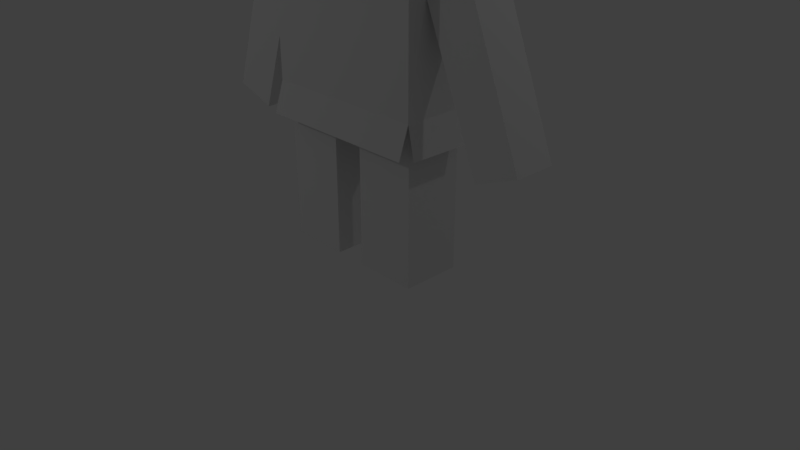 # Source: standard.blend  (saved by Blender 2.79.0; exported with 4.5.12 LTS)
import bpy
from mathutils import Matrix  # noqa: F401  (used for matrix-valued properties, if any)

bpy.ops.wm.read_factory_settings(use_empty=True)
scene = bpy.context.scene
scene.name = 'Scene'

# ---- collections
col_collection_1 = bpy.data.collections.new('Collection 1'); scene.collection.children.link(col_collection_1)

# ---- world
world_world = bpy.data.worlds.new('World'); scene.world = world_world
world_world.color = (0.05088, 0.05088, 0.05088)
world_world.use_sun_shadow = False
world_world.sun_shadow_jitter_overblur = 0.0
world_world.cycles.sampling_method = 'MANUAL'

# ---- cameras
cam_camera = bpy.data.cameras.new('Camera')
cam_camera.clip_end = 100.0
cam_camera.lens = 35.0
cam_camera.sensor_width = 32.0
cam_camera.sensor_height = 18.0
cam_camera.ortho_scale = 7.314
cam_camera.dof.focus_distance = 0.0
cam_camera.dof.aperture_fstop = 128.0

# ---- lights
light_lamp = bpy.data.lights.new('Lamp', 'POINT')
light_lamp.transmission_factor = 0.0
light_lamp.cutoff_distance = 30.0
light_lamp.energy = 100.0
light_lamp.shadow_buffer_clip_start = 1.001
light_lamp.shadow_soft_size = 0.1
light_lamp.shadow_maximum_resolution = 0.006
light_lamp.use_absolute_resolution = True
light_lamp_001 = bpy.data.lights.new('Lamp.001', 'POINT')
light_lamp_001.transmission_factor = 0.0
light_lamp_001.cutoff_distance = 30.0
light_lamp_001.energy = 100.0
light_lamp_001.shadow_buffer_clip_start = 1.001
light_lamp_001.shadow_soft_size = 0.1
light_lamp_001.shadow_maximum_resolution = 0.006
light_lamp_001.use_absolute_resolution = True

# ---- meshes
me_cube_001 = bpy.data.meshes.new('Cube.001')
me_cube_001.from_pydata([(-1.897, -0.8102, -1.0), (-1.897, -0.8102, 1.0), (1.0, -0.8102, -1.0), (1.0, 1.083, -1.0), (1.0, 1.083, 1.0), (0.6943, 0.5706, -1.015), (-1.624, -0.3837, -3.671), (0.6943, 0.5706, -3.255), (-1.54, 0.6487, -3.673), (0.6921, 0.6484, -3.673), (0.6896, -0.513, -3.657), (-2.79, -0.1536, -3.619), (-2.216, 0.3931, -3.817), (-1.568, 0.3931, -1.938), (2.038, 0.3919, -3.538), (1.127, 0.3931, -1.255), (1.474, -0.1548, -3.763), (0.7095, -0.1536, -1.929), (0.6955, 0.3931, -1.918), (0.698, -0.1592, -1.421), (-0.6593, -0.2862, -5.357), (-0.6593, 0.4873, -5.357), (-0.2218, -0.2901, -5.352), (-0.2218, -0.2901, -3.251), (-0.2218, 0.4834, -3.251), (0.6071, -0.2862, -3.257), (0.6071, 0.4873, -5.357), (0.6071, 0.4873, -3.257), (-1.897, 1.083, -1.0), (-1.897, 1.083, 1.0), (1.0, -0.8102, 1.0), (-1.546, -0.3821, -1.015), (-1.546, 0.5706, -1.015), (0.6943, -0.3821, -1.015), (-1.546, 0.5706, -3.255), (-1.622, 0.57, -3.671), (-1.546, -0.3821, -3.255), (-1.543, -0.5132, -3.656), (0.7, -0.3876, -3.252), (0.7837, -0.3814, -3.669), (0.7792, 0.5723, -3.675), (-2.79, 0.3931, -3.619), (-1.989, -0.1536, -1.295), (-1.989, 0.3931, -1.295), (-1.566, 0.3931, -1.441), (-2.216, -0.1536, -3.817), (-1.568, -0.1536, -1.938), (-1.566, -0.1536, -1.441), (2.038, -0.1548, -3.538), (1.127, -0.1536, -1.255), (1.474, 0.3931, -3.763), (0.6956, 0.3931, -1.421), (-1.488, 0.4834, -5.352), (-1.488, -0.2724, -5.352), (-1.488, -0.2901, -3.251), (-1.488, 0.4834, -3.251), (-0.6593, 0.4873, -3.257), (-0.6593, -0.2862, -3.257), (-0.2218, 0.4834, -5.352), (0.6071, -0.2862, -5.357), (-0.9558, -0.7199, 0.2888), (-0.9558, -0.8199, 0.2888), (-0.9167, -0.7199, 0.2849), (-0.9167, -0.8199, 0.2849), (-0.8792, -0.7199, 0.2736), (-0.8792, -0.8199, 0.2736), (-0.8446, -0.7199, 0.2551), (-0.8446, -0.8199, 0.2551), (-0.8143, -0.7199, 0.2302), (-0.8143, -0.8199, 0.2302), (-0.7895, -0.7199, 0.1999), (-0.7895, -0.8199, 0.1999), (-0.771, -0.7199, 0.1653), (-0.771, -0.8199, 0.1653), (-0.7596, -0.7199, 0.1278), (-0.7596, -0.8199, 0.1278), (-0.7558, -0.7199, 0.08879), (-0.7558, -0.8199, 0.08879), (-0.7596, -0.7199, 0.04977), (-0.7596, -0.8199, 0.04977), (-0.771, -0.7199, 0.01225), (-0.771, -0.8199, 0.01225), (-0.7895, -0.7199, -0.02232), (-0.7895, -0.8199, -0.02232), (-0.8143, -0.7199, -0.05263), (-0.8143, -0.8199, -0.05263), (-0.8446, -0.7199, -0.0775), (-0.8446, -0.8199, -0.0775), (-0.8792, -0.7199, -0.09599), (-0.8792, -0.8199, -0.09599), (-0.9167, -0.7199, -0.1074), (-0.9167, -0.8199, -0.1074), (-0.9558, -0.7199, -0.1112), (-0.9558, -0.8199, -0.1112), (-0.9948, -0.7199, -0.1074), (-0.9948, -0.8199, -0.1074), (-1.032, -0.7199, -0.09598), (-1.032, -0.8199, -0.09598), (-1.067, -0.7199, -0.0775), (-1.067, -0.8199, -0.0775), (-1.097, -0.7199, -0.05263), (-1.097, -0.8199, -0.05263), (-1.122, -0.7199, -0.02232), (-1.122, -0.8199, -0.02232), (-1.141, -0.7199, 0.01225), (-1.141, -0.8199, 0.01225), (-1.152, -0.7199, 0.04977), (-1.152, -0.8199, 0.04977), (-1.156, -0.7199, 0.08879), (-1.156, -0.8199, 0.08879), (-1.152, -0.7199, 0.1278), (-1.152, -0.8199, 0.1278), (-1.141, -0.7199, 0.1653), (-1.141, -0.8199, 0.1653), (-1.122, -0.7199, 0.1999), (-1.122, -0.8199, 0.1999), (-1.097, -0.7199, 0.2302), (-1.097, -0.8199, 0.2302), (-1.067, -0.7199, 0.2551), (-1.067, -0.8199, 0.2551), (-1.032, -0.7199, 0.2736), (-1.032, -0.8199, 0.2736), (-0.9948, -0.7199, 0.2849), (-0.9948, -0.8199, 0.2849), (-0.3935, -0.8195, -0.3307), (-0.3935, -0.548, -0.3302), (-0.5904, -0.828, -0.5093), (-0.5904, -0.5565, -0.5088), (-0.2017, -0.828, -0.507), (-0.2017, -0.5565, -0.5065), (0.1132, -0.7174, -0.05263), (0.2177, -0.7199, 0.2888), (0.2177, -0.8199, 0.2888), (0.2567, -0.7199, 0.2849), (0.2567, -0.8199, 0.2849), (0.2942, -0.7199, 0.2736), (0.2942, -0.8199, 0.2736), (0.3288, -0.7199, 0.2551), (0.3288, -0.8199, 0.2551), (0.3591, -0.7199, 0.2302), (0.3591, -0.8199, 0.2302), (0.384, -0.7199, 0.1999), (0.384, -0.8199, 0.1999), (0.4024, -0.7199, 0.1653), (0.4024, -0.8199, 0.1653), (0.4138, -0.7199, 0.1278), (0.4138, -0.8199, 0.1278), (0.4177, -0.7199, 0.08879), (0.4177, -0.8199, 0.08879), (0.4138, -0.7199, 0.04977), (0.4138, -0.8199, 0.04977), (0.4024, -0.7199, 0.01225), (0.4024, -0.8199, 0.01225), (0.384, -0.7199, -0.02232), (0.384, -0.8199, -0.02232), (0.3591, -0.7199, -0.05263), (0.3591, -0.8199, -0.05263), (0.3288, -0.7199, -0.0775), (0.3288, -0.8199, -0.0775), (0.2942, -0.7199, -0.09599), (0.2942, -0.8199, -0.09599), (0.2567, -0.7199, -0.1074), (0.2567, -0.8199, -0.1074), (0.2177, -0.7199, -0.1112), (0.2177, -0.8199, -0.1112), (0.1787, -0.7199, -0.1074), (0.1787, -0.8199, -0.1074), (0.1411, -0.7199, -0.09598), (0.1411, -0.8199, -0.09598), (0.1066, -0.7199, -0.0775), (0.1066, -0.8199, -0.0775), (0.07625, -0.7199, -0.05263), (0.07625, -0.8199, -0.05263), (0.05138, -0.7199, -0.02232), (0.05138, -0.8199, -0.02232), (0.0329, -0.7199, 0.01225), (0.0329, -0.8199, 0.01225), (0.02151, -0.7199, 0.04977), (0.02151, -0.8199, 0.04977), (0.01767, -0.7199, 0.08879), (0.01767, -0.8199, 0.08879), (0.02151, -0.7199, 0.1278), (0.02151, -0.8199, 0.1278), (0.0329, -0.7199, 0.1653), (0.0329, -0.8199, 0.1653), (0.05138, -0.7199, 0.1999), (0.05138, -0.8199, 0.1999), (0.07625, -0.7199, 0.2302), (0.07625, -0.8199, 0.2302), (0.1066, -0.7199, 0.2551), (0.1066, -0.8199, 0.2551), (0.1411, -0.7199, 0.2736), (0.1411, -0.8199, 0.2736), (0.1787, -0.7199, 0.2849), (0.1787, -0.8199, 0.2849)], [(17, 51), (25, 54), (27, 55)], [(4, 29, 30), (1, 30, 29), (1, 29, 0), (29, 28, 0), (28, 29, 4), (3, 28, 4), (3, 4, 30), (2, 3, 30), (3, 2, 5), (2, 30, 1), (1, 0, 2), (2, 0, 33), (33, 0, 31), (0, 28, 31), (31, 28, 32), (28, 3, 32), (5, 32, 3), (5, 2, 33), (31, 38, 33), (38, 31, 36), (31, 47, 36), (46, 36, 47), (32, 47, 31), (44, 47, 32), (44, 32, 34), (44, 34, 13), (47, 42, 46), (46, 42, 45), (42, 11, 45), (42, 43, 11), (43, 41, 11), (43, 12, 41), (12, 43, 13), (43, 44, 13), (18, 17, 7), (7, 17, 38), (13, 34, 46), (36, 46, 34), (47, 44, 42), (43, 42, 44), (12, 45, 41), (11, 41, 45), (46, 12, 45), (12, 46, 13), (33, 51, 5), (51, 33, 19), (38, 19, 33), (17, 19, 38), (7, 5, 51), (18, 7, 51), (51, 15, 18), (18, 15, 50), (14, 50, 15), (15, 49, 14), (48, 14, 49), (49, 16, 48), (16, 49, 17), (19, 17, 49), (19, 49, 51), (15, 51, 49), (50, 14, 16), (48, 16, 14), (18, 50, 16), (18, 16, 17), (34, 32, 5), (7, 34, 5), (9, 8, 7), (34, 7, 8), (34, 6, 36), (34, 35, 6), (36, 37, 10), (38, 36, 10), (40, 38, 39), (7, 38, 40), (7, 34, 27), (27, 34, 24), (54, 34, 36), (54, 55, 34), (24, 23, 56), (56, 23, 57), (38, 54, 36), (57, 54, 38), (57, 38, 23), (25, 23, 38), (27, 25, 7), (25, 38, 7), (56, 24, 34), (55, 56, 34), (58, 22, 24), (23, 24, 22), (23, 22, 25), (25, 22, 59), (25, 59, 27), (26, 27, 59), (26, 58, 59), (22, 59, 58), (57, 21, 56), (20, 21, 57), (54, 20, 57), (54, 53, 20), (54, 55, 53), (52, 53, 55), (55, 21, 52), (55, 56, 21), (20, 21, 53), (52, 53, 21), (58, 24, 26), (27, 26, 24), (101, 123, 103), (102, 101, 103), (104, 102, 103), (103, 105, 104), (123, 105, 103), (123, 107, 105), (123, 109, 107), (109, 123, 111), (110, 109, 111), (112, 110, 111), (112, 113, 114), (111, 113, 112), (123, 113, 111), (113, 123, 115), (114, 113, 115), (116, 114, 115), (116, 117, 118), (115, 117, 116), (123, 117, 115), (117, 123, 119), (118, 117, 119), (120, 118, 119), (120, 121, 122), (119, 121, 120), (123, 121, 119), (122, 121, 123), (60, 122, 123), (123, 61, 60), (62, 60, 61), (104, 105, 106), (105, 107, 106), (106, 107, 108), (107, 109, 108), (108, 109, 110), (123, 101, 99), (99, 101, 100), (100, 101, 102), (100, 98, 99), (98, 97, 99), (97, 123, 99), (123, 97, 95), (95, 97, 96), (96, 97, 98), (96, 94, 95), (94, 93, 95), (93, 123, 95), (123, 93, 91), (91, 93, 92), (92, 93, 94), (92, 90, 91), (90, 89, 91), (89, 123, 91), (123, 89, 87), (87, 89, 88), (88, 89, 90), (88, 86, 87), (86, 85, 87), (85, 123, 87), (123, 85, 83), (83, 85, 84), (84, 85, 86), (84, 82, 83), (82, 81, 83), (81, 123, 83), (123, 81, 79), (79, 81, 80), (80, 81, 82), (80, 78, 79), (78, 77, 79), (77, 123, 79), (123, 77, 75), (75, 77, 76), (76, 77, 78), (76, 74, 75), (74, 73, 75), (73, 123, 75), (123, 73, 71), (71, 73, 72), (72, 73, 74), (72, 70, 71), (70, 69, 71), (69, 123, 71), (123, 69, 67), (67, 69, 68), (68, 69, 70), (68, 66, 67), (66, 65, 67), (65, 123, 67), (123, 65, 63), (63, 65, 64), (64, 65, 66), (64, 62, 63), (62, 61, 63), (61, 123, 63), (129, 128, 126), (125, 128, 129), (125, 124, 128), (126, 124, 125), (126, 128, 124), (126, 127, 129), (127, 125, 129), (127, 126, 125), (172, 194, 174), (173, 172, 174), (175, 173, 174), (174, 176, 175), (194, 176, 174), (194, 178, 176), (194, 180, 178), (180, 194, 182), (181, 180, 182), (183, 181, 182), (183, 184, 185), (182, 184, 183), (194, 184, 182), (184, 194, 186), (185, 184, 186), (187, 185, 186), (187, 188, 189), (186, 188, 187), (194, 188, 186), (188, 194, 190), (189, 188, 190), (191, 189, 190), (191, 192, 193), (190, 192, 191), (194, 192, 190), (193, 192, 194), (131, 193, 194), (194, 132, 131), (133, 131, 132), (175, 176, 177), (176, 178, 177), (177, 178, 179), (178, 180, 179), (179, 180, 181), (194, 172, 170), (170, 172, 171), (171, 172, 173), (171, 169, 170), (169, 168, 170), (168, 194, 170), (194, 168, 166), (166, 168, 167), (167, 168, 169), (167, 165, 166), (165, 164, 166), (164, 194, 166), (194, 164, 162), (162, 164, 163), (163, 164, 165), (163, 161, 162), (161, 160, 162), (160, 194, 162), (194, 160, 158), (158, 160, 159), (159, 160, 161), (159, 157, 158), (157, 156, 158), (156, 194, 158), (194, 156, 154), (154, 156, 155), (155, 156, 157), (155, 153, 154), (153, 152, 154), (152, 194, 154), (194, 152, 150), (150, 152, 151), (151, 152, 153), (151, 149, 150), (149, 148, 150), (148, 194, 150), (194, 148, 146), (146, 148, 147), (147, 148, 149), (147, 145, 146), (145, 144, 146), (144, 194, 146), (194, 144, 142), (142, 144, 143), (143, 144, 145), (143, 141, 142), (141, 140, 142), (140, 194, 142), (194, 140, 138), (138, 140, 139), (139, 140, 141), (139, 137, 138), (137, 136, 138), (136, 194, 138), (194, 136, 134), (134, 136, 135), (135, 136, 137), (135, 133, 134), (133, 132, 134), (132, 194, 134)])
_uv = me_cube_001.uv_layers.new(name='UVMap')
_uv.uv.foreach_set('vector', [0.2388, 0.1152, 0.06649, 0.1128, 0.2404, 0.002629, 0.06809, 0.0001804, 0.2404, 0.002629, 0.06649, 0.1128, 0.9635, 0.1449, 0.9599, 0.2575, 0.8446, 0.1411, 0.9599, 0.2575, 0.841, 0.2537, 0.8446, 0.1411, 0.0648, 0.2318, 0.06649, 0.1128, 0.2388, 0.1152, 0.2371, 0.2342, 0.0648, 0.2318, 0.2388, 0.1152, 0.8478, 0.02816, 0.9667, 0.03198, 0.963, 0.1446, 0.8441, 0.1407, 0.8478, 0.02816, 0.963, 0.1446, 0.8478, 0.02816, 0.8441, 0.1407, 0.8286, 0.05805, 0.5444, 0.1925, 0.5444, 0.3115, 0.3721, 0.3115, 0.3721, 0.3115, 0.3721, 0.1925, 0.5444, 0.1925, 0.5444, 0.1925, 0.3721, 0.1925, 0.5262, 0.1671, 0.5262, 0.1671, 0.3721, 0.1925, 0.393, 0.1671, 0.8446, 0.1411, 0.841, 0.2537, 0.8229, 0.1659, 0.8229, 0.1659, 0.841, 0.2537, 0.821, 0.2225, 0.0648, 0.2318, 0.2371, 0.2342, 0.08524, 0.2626, 0.2185, 0.2644, 0.08524, 0.2626, 0.2371, 0.2342, 0.8286, 0.05805, 0.8441, 0.1407, 0.8268, 0.1147, 0.393, 0.1671, 0.5266, 0.03397, 0.5262, 0.1671, 0.5266, 0.03397, 0.393, 0.1671, 0.393, 0.03382, 0.393, 0.1671, 0.3793, 0.1417, 0.393, 0.03382, 0.3793, 0.1121, 0.393, 0.03382, 0.3793, 0.1417, 0.821, 0.2225, 0.7971, 0.1787, 0.8229, 0.1659, 0.796, 0.2112, 0.7971, 0.1787, 0.821, 0.2225, 0.07425, 0.2877, 0.08524, 0.2626, 0.08335, 0.3958, 0.07425, 0.2877, 0.08335, 0.3958, 0.07381, 0.3173, 0.3793, 0.1417, 0.3541, 0.1503, 0.3793, 0.1121, 0.3793, 0.1121, 0.3541, 0.1503, 0.3413, 0.0001804, 0.3541, 0.1503, 0.3071, 0.01179, 0.3413, 0.0001804, 0.7704, 0.1778, 0.7694, 0.2103, 0.6243, 0.1731, 0.7694, 0.2103, 0.6232, 0.2056, 0.6243, 0.1731, 0.04916, 0.2788, 0.03422, 0.4287, 0.0001804, 0.4166, 0.03422, 0.4287, 0.04916, 0.2788, 0.07381, 0.3173, 0.04916, 0.2788, 0.07425, 0.2877, 0.07381, 0.3173, 0.4752, 0.05857, 0.4753, 0.09111, 0.3955, 0.04983, 0.3955, 0.04983, 0.4753, 0.09111, 0.397, 0.1068, 0.469, 0.2007, 0.3904, 0.2087, 0.47, 0.1681, 0.3922, 0.1521, 0.47, 0.1681, 0.3904, 0.2087, 0.7971, 0.1787, 0.796, 0.2112, 0.7704, 0.1778, 0.7694, 0.2103, 0.7704, 0.1778, 0.796, 0.2112, 0.5871, 0.2044, 0.5882, 0.1719, 0.6232, 0.2056, 0.6243, 0.1731, 0.6232, 0.2056, 0.5882, 0.1719, 0.47, 0.1681, 0.5871, 0.2044, 0.5882, 0.1719, 0.5871, 0.2044, 0.47, 0.1681, 0.469, 0.2007, 0.8268, 0.1147, 0.8041, 0.06783, 0.8286, 0.05805, 0.8041, 0.06783, 0.8268, 0.1147, 0.803, 0.1007, 0.5266, 0.03397, 0.5396, 0.143, 0.5262, 0.1671, 0.5401, 0.1127, 0.5396, 0.143, 0.5266, 0.03397, 0.2166, 0.3977, 0.2185, 0.2644, 0.2287, 0.2887, 0.2283, 0.3183, 0.2166, 0.3977, 0.2287, 0.2887, 0.2287, 0.2887, 0.2545, 0.2792, 0.2283, 0.3183, 0.2283, 0.3183, 0.2545, 0.2792, 0.273, 0.4287, 0.3068, 0.4158, 0.273, 0.4287, 0.2545, 0.2792, 0.7766, 0.06706, 0.7757, 0.09957, 0.6305, 0.06301, 0.6295, 0.09552, 0.6305, 0.06301, 0.7757, 0.09957, 0.5651, 0.1527, 0.585, 0.003396, 0.6186, 0.01661, 0.585, 0.003396, 0.5651, 0.1527, 0.5401, 0.1127, 0.5396, 0.143, 0.5401, 0.1127, 0.5651, 0.1527, 0.803, 0.1007, 0.7757, 0.09957, 0.8041, 0.06783, 0.7766, 0.06706, 0.8041, 0.06783, 0.7757, 0.09957, 0.5943, 0.06192, 0.6305, 0.06301, 0.5934, 0.0945, 0.6295, 0.09552, 0.5934, 0.0945, 0.6305, 0.06301, 0.4752, 0.05857, 0.5943, 0.06192, 0.5934, 0.0945, 0.4752, 0.05857, 0.5934, 0.0945, 0.4753, 0.09111, 0.08335, 0.3958, 0.08524, 0.2626, 0.2185, 0.2644, 0.2166, 0.3977, 0.08335, 0.3958, 0.2185, 0.2644, 0.4402, 0.3372, 0.3075, 0.3372, 0.4404, 0.3119, 0.3071, 0.3119, 0.4404, 0.3119, 0.3075, 0.3372, 0.4801, 0.4199, 0.4549, 0.3631, 0.4801, 0.3632, 0.4801, 0.4199, 0.4549, 0.4198, 0.4549, 0.3631, 0.3071, 0.3627, 0.3073, 0.3376, 0.4401, 0.3375, 0.4407, 0.3627, 0.3071, 0.3627, 0.4401, 0.3375, 0.3644, 0.3848, 0.3071, 0.41, 0.3076, 0.3848, 0.3641, 0.4103, 0.3071, 0.41, 0.3644, 0.3848, 0.5544, 0.4291, 0.0001804, 0.4291, 0.4052, 0.02611, 0.4052, 0.02611, 0.0001804, 0.4291, 0.2854, 0.02624, 0.07924, 0.1037, 0.02569, 0.04368, 0.08027, 0.1138, 0.07924, 0.1037, 0.03492, 0.0468, 0.02569, 0.04368, 0.2854, 0.02624, 0.3229, 0.1009, 0.1619, 0.02939, 0.1619, 0.02939, 0.3229, 0.1009, 0.1998, 0.1039, 0.6312, 0.1281, 0.07924, 0.1037, 0.06474, 0.1269, 0.1998, 0.1039, 0.07924, 0.1037, 0.6312, 0.1281, 0.1998, 0.1039, 0.6312, 0.1281, 0.3229, 0.1009, 0.4518, 0.08269, 0.3229, 0.1009, 0.6312, 0.1281, 0.4052, 0.02611, 0.4518, 0.08269, 0.4066, 0.01476, 0.4518, 0.08269, 0.4647, 0.0845, 0.4066, 0.01476, 0.1619, 0.02939, 0.2854, 0.02624, 0.0001804, 0.4291, 0.03492, 0.0468, 0.1619, 0.02939, 0.0001804, 0.4291, 0.359, 0.05596, 0.3624, 0.06238, 0.2854, 0.02624, 0.3229, 0.1009, 0.2854, 0.02624, 0.3624, 0.06238, 0.3229, 0.1009, 0.3624, 0.06238, 0.4518, 0.08269, 0.4518, 0.08269, 0.3624, 0.06238, 0.3744, 0.0605, 0.4518, 0.08269, 0.3744, 0.0605, 0.4052, 0.02611, 0.3707, 0.05493, 0.4052, 0.02611, 0.3744, 0.0605, 0.3707, 0.05493, 0.359, 0.05596, 0.3744, 0.0605, 0.3624, 0.06238, 0.3744, 0.0605, 0.359, 0.05596, 0.1998, 0.1039, 0.1245, 0.06705, 0.1619, 0.02939, 0.1278, 0.07342, 0.1245, 0.06705, 0.1998, 0.1039, 0.07924, 0.1037, 0.1278, 0.07342, 0.1998, 0.1039, 0.07924, 0.1037, 0.116, 0.07426, 0.1278, 0.07342, 0.07924, 0.1037, 0.03492, 0.0468, 0.116, 0.07426, 0.1123, 0.06893, 0.116, 0.07426, 0.03492, 0.0468, 0.03492, 0.0468, 0.1245, 0.06705, 0.1123, 0.06893, 0.03492, 0.0468, 0.1619, 0.02939, 0.1245, 0.06705, 0.1278, 0.07342, 0.1245, 0.06705, 0.116, 0.07426, 0.1123, 0.06893, 0.116, 0.07426, 0.1245, 0.06705, 0.359, 0.05596, 0.2854, 0.02624, 0.3707, 0.05493, 0.4052, 0.02611, 0.3707, 0.05493, 0.2854, 0.02624, 0.05796, 0.9255, 0.07228, 0.9469, 0.05686, 0.9281, 0.06267, 0.9639, 0.05824, 0.9682, 0.05712, 0.9656, 0.06228, 0.9622, 0.06267, 0.9639, 0.05712, 0.9656, 0.05712, 0.9656, 0.05653, 0.9628, 0.06228, 0.9622, 0.07228, 0.9469, 0.0563, 0.9309, 0.05686, 0.9281, 0.07228, 0.9469, 0.0563, 0.9338, 0.0563, 0.9309, 0.07228, 0.9469, 0.05686, 0.9366, 0.0563, 0.9338, 0.05686, 0.9366, 0.07228, 0.9469, 0.05796, 0.9392, 0.06313, 0.9573, 0.057, 0.9572, 0.05806, 0.9546, 0.06405, 0.9559, 0.06313, 0.9573, 0.05806, 0.9546, 0.06405, 0.9559, 0.05961, 0.9522, 0.06524, 0.9547, 0.05806, 0.9546, 0.05961, 0.9522, 0.06405, 0.9559, 0.07228, 0.9469, 0.05955, 0.9416, 0.05796, 0.9392, 0.05955, 0.9416, 0.07228, 0.9469, 0.06158, 0.9436, 0.06524, 0.9547, 0.05961, 0.9522, 0.06161, 0.9502, 0.06666, 0.9537, 0.06524, 0.9547, 0.06161, 0.9502, 0.06666, 0.9537, 0.06398, 0.9486, 0.06823, 0.953, 0.06161, 0.9502, 0.06398, 0.9486, 0.06666, 0.9537, 0.07228, 0.9469, 0.06396, 0.9452, 0.06158, 0.9436, 0.06396, 0.9452, 0.07228, 0.9469, 0.06661, 0.9463, 0.06823, 0.953, 0.06398, 0.9486, 0.06661, 0.9475, 0.06992, 0.9527, 0.06823, 0.953, 0.06661, 0.9475, 0.06992, 0.9527, 0.06942, 0.9469, 0.07164, 0.9527, 0.06661, 0.9475, 0.06942, 0.9469, 0.06992, 0.9527, 0.07228, 0.9469, 0.06942, 0.9469, 0.06661, 0.9463, 0.07164, 0.9527, 0.06942, 0.9469, 0.07228, 0.9469, 0.07333, 0.953, 0.07164, 0.9527, 0.07228, 0.9469, 0.07228, 0.9469, 0.0751, 0.9475, 0.07333, 0.953, 0.07493, 0.9537, 0.07333, 0.953, 0.0751, 0.9475, 0.06228, 0.9622, 0.05653, 0.9628, 0.06222, 0.9605, 0.05653, 0.9628, 0.05648, 0.96, 0.06222, 0.9605, 0.06222, 0.9605, 0.05648, 0.96, 0.06251, 0.9589, 0.05648, 0.96, 0.057, 0.9572, 0.06251, 0.9589, 0.06251, 0.9589, 0.057, 0.9572, 0.06313, 0.9573, 0.07228, 0.9469, 0.05796, 0.9255, 0.05955, 0.9231, 0.05983, 0.9706, 0.05824, 0.9682, 0.06339, 0.9655, 0.06339, 0.9655, 0.05824, 0.9682, 0.06267, 0.9639, 0.06339, 0.9655, 0.06436, 0.9669, 0.05983, 0.9706, 0.06436, 0.9669, 0.06183, 0.9726, 0.05983, 0.9706, 0.06158, 0.921, 0.07228, 0.9469, 0.05955, 0.9231, 0.07228, 0.9469, 0.06158, 0.921, 0.06396, 0.9195, 0.06418, 0.9742, 0.06183, 0.9726, 0.06558, 0.9682, 0.06558, 0.9682, 0.06183, 0.9726, 0.06436, 0.9669, 0.06558, 0.9682, 0.06701, 0.9691, 0.06418, 0.9742, 0.06701, 0.9691, 0.0668, 0.9753, 0.06418, 0.9742, 0.06661, 0.9184, 0.07228, 0.9469, 0.06396, 0.9195, 0.07228, 0.9469, 0.06661, 0.9184, 0.06942, 0.9178, 0.06958, 0.9759, 0.0668, 0.9753, 0.06859, 0.9698, 0.06859, 0.9698, 0.0668, 0.9753, 0.06701, 0.9691, 0.06859, 0.9698, 0.07027, 0.9701, 0.06958, 0.9759, 0.07027, 0.9701, 0.07243, 0.9759, 0.06958, 0.9759, 0.07228, 0.9178, 0.07228, 0.9469, 0.06942, 0.9178, 0.07228, 0.9469, 0.07228, 0.9178, 0.0751, 0.9184, 0.07521, 0.9754, 0.07243, 0.9759, 0.07198, 0.9702, 0.07198, 0.9702, 0.07243, 0.9759, 0.07027, 0.9701, 0.07198, 0.9702, 0.07364, 0.9698, 0.07521, 0.9754, 0.07364, 0.9698, 0.07784, 0.9743, 0.07521, 0.9754, 0.07774, 0.9195, 0.07228, 0.9469, 0.0751, 0.9184, 0.07228, 0.9469, 0.07774, 0.9195, 0.08013, 0.921, 0.08021, 0.9727, 0.07784, 0.9743, 0.07521, 0.9692, 0.07521, 0.9692, 0.07784, 0.9743, 0.07364, 0.9698, 0.07521, 0.9692, 0.0766, 0.9682, 0.08021, 0.9727, 0.0766, 0.9682, 0.08222, 0.9707, 0.08021, 0.9727, 0.08215, 0.9231, 0.07228, 0.9469, 0.08013, 0.921, 0.07228, 0.9469, 0.08215, 0.9231, 0.08374, 0.9255, 0.08379, 0.9683, 0.08222, 0.9707, 0.07778, 0.967, 0.07778, 0.967, 0.08222, 0.9707, 0.0766, 0.9682, 0.07778, 0.967, 0.0787, 0.9656, 0.08379, 0.9683, 0.0787, 0.9656, 0.08487, 0.9657, 0.08379, 0.9683, 0.08484, 0.9281, 0.07228, 0.9469, 0.08374, 0.9255, 0.07228, 0.9469, 0.08484, 0.9281, 0.0854, 0.9309, 0.08541, 0.9629, 0.08487, 0.9657, 0.07932, 0.964, 0.07932, 0.964, 0.08487, 0.9657, 0.0787, 0.9656, 0.07932, 0.964, 0.07962, 0.9623, 0.08541, 0.9629, 0.07962, 0.9623, 0.08541, 0.96, 0.08541, 0.9629, 0.0854, 0.9338, 0.07228, 0.9469, 0.0854, 0.9309, 0.07228, 0.9469, 0.0854, 0.9338, 0.08484, 0.9366, 0.08485, 0.9572, 0.08541, 0.96, 0.0796, 0.9606, 0.0796, 0.9606, 0.08541, 0.96, 0.07962, 0.9623, 0.0796, 0.9606, 0.07925, 0.9589, 0.08485, 0.9572, 0.07925, 0.9589, 0.08375, 0.9546, 0.08485, 0.9572, 0.08374, 0.9392, 0.07228, 0.9469, 0.08484, 0.9366, 0.07228, 0.9469, 0.08374, 0.9392, 0.08215, 0.9416, 0.08216, 0.9522, 0.08375, 0.9546, 0.07857, 0.9573, 0.07857, 0.9573, 0.08375, 0.9546, 0.07925, 0.9589, 0.07857, 0.9573, 0.0776, 0.9558, 0.08216, 0.9522, 0.0776, 0.9558, 0.08013, 0.9502, 0.08216, 0.9522, 0.08013, 0.9436, 0.07228, 0.9469, 0.08215, 0.9416, 0.07228, 0.9469, 0.08013, 0.9436, 0.07774, 0.9452, 0.07775, 0.9486, 0.08013, 0.9502, 0.07637, 0.9546, 0.07637, 0.9546, 0.08013, 0.9502, 0.0776, 0.9558, 0.07637, 0.9546, 0.07493, 0.9537, 0.07775, 0.9486, 0.07493, 0.9537, 0.0751, 0.9475, 0.07775, 0.9486, 0.07509, 0.9463, 0.07228, 0.9469, 0.07774, 0.9452, 0.1421, 0.9539, 0.1482, 0.9452, 0.1426, 0.9663, 0.1358, 0.9611, 0.1482, 0.9452, 0.1421, 0.9539, 0.1358, 0.9611, 0.1254, 0.9665, 0.1482, 0.9452, 0.1426, 0.9663, 0.1254, 0.9665, 0.1358, 0.9611, 0.1263, 0.9478, 0.1482, 0.9452, 0.1254, 0.9665, 0.1426, 0.9663, 0.1398, 0.9627, 0.1421, 0.9539, 0.1398, 0.9627, 0.1358, 0.9611, 0.1421, 0.9539, 0.1398, 0.9627, 0.1426, 0.9663, 0.1358, 0.9611, 0.02849, 0.9255, 0.04282, 0.9469, 0.02739, 0.9281, 0.03298, 0.9641, 0.02849, 0.9684, 0.02739, 0.9657, 0.03264, 0.9624, 0.03298, 0.9641, 0.02739, 0.9657, 0.02739, 0.9657, 0.02683, 0.9629, 0.03264, 0.9624, 0.04282, 0.9469, 0.02684, 0.9309, 0.02739, 0.9281, 0.04282, 0.9469, 0.02684, 0.9338, 0.02684, 0.9309, 0.04282, 0.9469, 0.02739, 0.9366, 0.02684, 0.9338, 0.02739, 0.9366, 0.04282, 0.9469, 0.02849, 0.9392, 0.03361, 0.9574, 0.02739, 0.9572, 0.02849, 0.9546, 0.03456, 0.9559, 0.03361, 0.9574, 0.02849, 0.9546, 0.03456, 0.9559, 0.03008, 0.9522, 0.03577, 0.9547, 0.02849, 0.9546, 0.03008, 0.9522, 0.03456, 0.9559, 0.04282, 0.9469, 0.03008, 0.9416, 0.02849, 0.9392, 0.03008, 0.9416, 0.04282, 0.9469, 0.03211, 0.9437, 0.03577, 0.9547, 0.03008, 0.9522, 0.03211, 0.9502, 0.0372, 0.9537, 0.03577, 0.9547, 0.03211, 0.9502, 0.0372, 0.9537, 0.03449, 0.9486, 0.03879, 0.9531, 0.03211, 0.9502, 0.03449, 0.9486, 0.0372, 0.9537, 0.04282, 0.9469, 0.03449, 0.9452, 0.03211, 0.9437, 0.03449, 0.9452, 0.04282, 0.9469, 0.03714, 0.9463, 0.03879, 0.9531, 0.03449, 0.9486, 0.03714, 0.9475, 0.04047, 0.9527, 0.03879, 0.9531, 0.03714, 0.9475, 0.04047, 0.9527, 0.03996, 0.9469, 0.04219, 0.9527, 0.03714, 0.9475, 0.03996, 0.9469, 0.04047, 0.9527, 0.04282, 0.9469, 0.03996, 0.9469, 0.03714, 0.9463, 0.04219, 0.9527, 0.03996, 0.9469, 0.04282, 0.9469, 0.04388, 0.953, 0.04219, 0.9527, 0.04282, 0.9469, 0.04282, 0.9469, 0.04563, 0.9475, 0.04388, 0.953, 0.04546, 0.9536, 0.04388, 0.953, 0.04563, 0.9475, 0.03264, 0.9624, 0.02683, 0.9629, 0.03263, 0.9607, 0.02683, 0.9629, 0.02683, 0.9601, 0.03263, 0.9607, 0.03263, 0.9607, 0.02683, 0.9601, 0.03296, 0.959, 0.02683, 0.9601, 0.02739, 0.9572, 0.03296, 0.959, 0.03296, 0.959, 0.02739, 0.9572, 0.03361, 0.9574, 0.04282, 0.9469, 0.02849, 0.9255, 0.03008, 0.9231, 0.03008, 0.9708, 0.02849, 0.9684, 0.03365, 0.9657, 0.03365, 0.9657, 0.02849, 0.9684, 0.03298, 0.9641, 0.03365, 0.9657, 0.03461, 0.9671, 0.03008, 0.9708, 0.03461, 0.9671, 0.03211, 0.9728, 0.03008, 0.9708, 0.03211, 0.921, 0.04282, 0.9469, 0.03008, 0.9231, 0.04282, 0.9469, 0.03211, 0.921, 0.03449, 0.9195, 0.03448, 0.9743, 0.03211, 0.9728, 0.03582, 0.9683, 0.03582, 0.9683, 0.03211, 0.9728, 0.03461, 0.9671, 0.03582, 0.9683, 0.03725, 0.9693, 0.03448, 0.9743, 0.03725, 0.9693, 0.03712, 0.9754, 0.03448, 0.9743, 0.03714, 0.9184, 0.04282, 0.9469, 0.03449, 0.9195, 0.04282, 0.9469, 0.03714, 0.9184, 0.03996, 0.9178, 0.03991, 0.9759, 0.03712, 0.9754, 0.03883, 0.9699, 0.03883, 0.9699, 0.03712, 0.9754, 0.03725, 0.9693, 0.03883, 0.9699, 0.0405, 0.9702, 0.03991, 0.9759, 0.0405, 0.9702, 0.04275, 0.9759, 0.03991, 0.9759, 0.04282, 0.9178, 0.04282, 0.9469, 0.03996, 0.9178, 0.04282, 0.9469, 0.04282, 0.9178, 0.04563, 0.9184, 0.04552, 0.9753, 0.04275, 0.9759, 0.04219, 0.9702, 0.04219, 0.9702, 0.04275, 0.9759, 0.0405, 0.9702, 0.04219, 0.9702, 0.04385, 0.9698, 0.04552, 0.9753, 0.04385, 0.9698, 0.04812, 0.9742, 0.04552, 0.9753, 0.04828, 0.9195, 0.04282, 0.9469, 0.04563, 0.9184, 0.04282, 0.9469, 0.04828, 0.9195, 0.05067, 0.921, 0.05044, 0.9726, 0.04812, 0.9742, 0.0454, 0.9691, 0.0454, 0.9691, 0.04812, 0.9742, 0.04385, 0.9698, 0.0454, 0.9691, 0.04678, 0.9681, 0.05044, 0.9726, 0.04678, 0.9681, 0.05242, 0.9706, 0.05044, 0.9726, 0.05269, 0.9231, 0.04282, 0.9469, 0.05067, 0.921, 0.04282, 0.9469, 0.05269, 0.9231, 0.05429, 0.9255, 0.05397, 0.9682, 0.05242, 0.9706, 0.04795, 0.9669, 0.04795, 0.9669, 0.05242, 0.9706, 0.04678, 0.9681, 0.04795, 0.9669, 0.04888, 0.9654, 0.05397, 0.9682, 0.04888, 0.9654, 0.05507, 0.9656, 0.05397, 0.9682, 0.05538, 0.9281, 0.04282, 0.9469, 0.05429, 0.9255, 0.04282, 0.9469, 0.05538, 0.9281, 0.05594, 0.9309, 0.05567, 0.9629, 0.05507, 0.9656, 0.04959, 0.9638, 0.04959, 0.9638, 0.05507, 0.9656, 0.04888, 0.9654, 0.04959, 0.9638, 0.04997, 0.9621, 0.05567, 0.9629, 0.04997, 0.9621, 0.05573, 0.96, 0.05567, 0.9629, 0.05594, 0.9338, 0.04282, 0.9469, 0.05594, 0.9309, 0.04282, 0.9469, 0.05594, 0.9338, 0.05538, 0.9366, 0.05523, 0.9572, 0.05573, 0.96, 0.04999, 0.9604, 0.04999, 0.9604, 0.05573, 0.96, 0.04997, 0.9621, 0.04999, 0.9604, 0.04968, 0.9588, 0.05523, 0.9572, 0.04968, 0.9588, 0.05419, 0.9546, 0.05523, 0.9572, 0.05428, 0.9392, 0.04282, 0.9469, 0.05538, 0.9366, 0.04282, 0.9469, 0.05428, 0.9392, 0.05269, 0.9416, 0.05263, 0.9522, 0.05419, 0.9546, 0.04904, 0.9572, 0.04904, 0.9572, 0.05419, 0.9546, 0.04968, 0.9588, 0.04904, 0.9572, 0.0481, 0.9558, 0.05263, 0.9522, 0.0481, 0.9558, 0.05063, 0.9502, 0.05263, 0.9522, 0.05067, 0.9437, 0.04282, 0.9469, 0.05269, 0.9416, 0.04282, 0.9469, 0.05067, 0.9437, 0.04828, 0.9452, 0.04827, 0.9486, 0.05063, 0.9502, 0.04689, 0.9546, 0.04689, 0.9546, 0.05063, 0.9502, 0.0481, 0.9558, 0.04689, 0.9546, 0.04546, 0.9536, 0.04827, 0.9486, 0.04546, 0.9536, 0.04563, 0.9475, 0.04827, 0.9486, 0.04563, 0.9463, 0.04282, 0.9469, 0.04828, 0.9452])
me_cube_001.materials.append(None)
me_cube_001.use_remesh_preserve_volume = False
me_cube_001.use_remesh_preserve_attributes = False
me_cube_001.use_mirror_vertex_groups = False
me_cube_001.update()

# ---- objects
ob_lamp = bpy.data.objects.new('Lamp', light_lamp)
ob_camera = bpy.data.objects.new('Camera', cam_camera)
ob_cube_005 = bpy.data.objects.new('Cube.005', me_cube_001)
ob_lamp_001 = bpy.data.objects.new('Lamp.001', light_lamp_001)

# ---- transforms, parenting, visibility, modifiers, constraints
ob_lamp.location = (4.076, 5.244, 8.22)
ob_lamp.rotation_euler = (0.6503, 0.05522, 1.866)
ob_lamp.lock_rotations_4d = False
ob_lamp.empty_display_type = 'ARROWS'
ob_lamp.color = (0.0, 0.0, 0.0, 0.0)
ob_lamp.lineart.crease_threshold = 0.0
ob_camera.location = (7.481, -6.508, 5.344)
ob_camera.rotation_euler = (1.109, 0.0, 0.8149)
ob_camera.lock_rotations_4d = False
ob_camera.empty_display_type = 'ARROWS'
ob_camera.color = (0.0, 0.0, 0.0, 0.0)
ob_camera.display_type = 'WIRE'
ob_camera.lineart.crease_threshold = 0.0
ob_cube_005.location = (0.4257, -0.009111, 5.398)
ob_cube_005.lineart.crease_threshold = 0.0
ob_lamp_001.location = (-5.84, -8.057, 6.854)
ob_lamp_001.rotation_euler = (0.6503, 0.05522, 1.866)
ob_lamp_001.lock_rotations_4d = False
ob_lamp_001.empty_display_type = 'ARROWS'
ob_lamp_001.color = (0.0, 0.0, 0.0, 0.0)
ob_lamp_001.lineart.crease_threshold = 0.0

# ---- collection membership
col_collection_1.objects.link(ob_lamp)
col_collection_1.objects.link(ob_camera)
col_collection_1.objects.link(ob_cube_005)
col_collection_1.objects.link(ob_lamp_001)

# ---- scene / render settings (as saved in the file)
scene.camera = ob_camera
scene.frame_start = 1; scene.frame_end = 250; scene.frame_set(1)
scene.render.engine = 'BLENDER_EEVEE_NEXT'
scene.render.resolution_percentage = 50
scene.render.dither_intensity = 0.0
scene.cycles.use_denoising = False
scene.cycles.samples = 128
scene.cycles.sampling_pattern = 'TABULATED_SOBOL'
scene.cycles.use_adaptive_sampling = False
scene.cycles.use_light_tree = False
scene.cycles.blur_glossy = 0.0
scene.cycles.sample_clamp_indirect = 0.0
scene.view_settings.view_transform = 'Standard'
bpy.context.view_layer.update()
